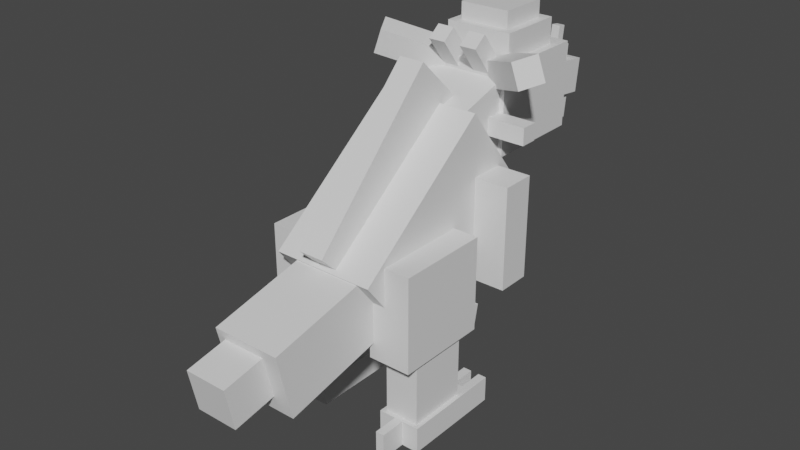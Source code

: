 # Source: rampardos.blend  (saved by Blender 2.81.16; exported with 4.5.12 LTS)
import bpy
from mathutils import Matrix  # noqa: F401  (used for matrix-valued properties, if any)

bpy.ops.wm.read_factory_settings(use_empty=True)
scene = bpy.context.scene
scene.name = 'Scene'

# ---- collections
col_collection = bpy.data.collections.new('Collection'); scene.collection.children.link(col_collection)

# ---- materials (node trees are filled in below, after node groups)
mat_default_obj = bpy.data.materials.new('Default OBJ')
mat_default_obj.use_transparent_shadow = False

# ---- material node trees
mat_default_obj.use_nodes = True; mat_default_obj.node_tree.nodes.clear()
_N = mat_default_obj.node_tree.nodes; _L = mat_default_obj.node_tree.links
n0 = _N.new('ShaderNodeOutputMaterial'); n0.name = 'Material Output'; n0.location = (300, 300)
n1 = _N.new('ShaderNodeBsdfPrincipled'); n1.name = 'Principled BSDF'; n1.location = (10, 300)
n1.distribution = 'GGX'
n1.subsurface_method = 'BURLEY'
n1.inputs[3].default_value = 1.45
n1.inputs[27].default_value = (0.0, 0.0, 0.0, 1.0)
n1.inputs[28].default_value = 1.0
_L.new(n1.outputs[0], n0.inputs[0])
n0.is_active_output = True

# ---- world
world_world = bpy.data.worlds.new('World'); scene.world = world_world
world_world.use_nodes = True; world_world.node_tree.nodes.clear()
_N = world_world.node_tree.nodes; _L = world_world.node_tree.links
n0 = _N.new('ShaderNodeOutputWorld'); n0.name = 'World Output'; n0.location = (300, 300)
n1 = _N.new('ShaderNodeBackground'); n1.name = 'Background'; n1.location = (10, 300)
n1.inputs[0].default_value = (0.05088, 0.05088, 0.05088, 1.0)
_L.new(n1.outputs[0], n0.inputs[0])
n0.is_active_output = True
world_world.color = (0.05088, 0.05088, 0.05088)
world_world.use_sun_shadow = False
world_world.sun_shadow_jitter_overblur = 0.0

# ---- meshes
me_left_arm = bpy.data.meshes.new('Left_arm')
me_left_arm.from_pydata([(0.125, -0.375, -0.125), (-0.125, -0.375, -0.125), (-0.125, 0.375, -0.125), (0.125, 0.375, -0.125), (-0.125, -0.375, 0.125), (0.125, -0.375, 0.125), (0.125, 0.375, 0.125), (-0.125, 0.375, 0.125)], [], [(0, 1, 2, 3), (4, 5, 6, 7), (3, 2, 7, 6), (5, 4, 1, 0), (5, 0, 3, 6), (1, 4, 7, 2)])
_uv = me_left_arm.uv_layers.new(name='UVMap')
_uv.uv.foreach_set('vector', [0.5938, 0.875, 0.625, 0.875, 0.625, 0.9688, 0.5938, 0.9688, 0.6562, 0.875, 0.6875, 0.875, 0.6875, 0.9688, 0.6562, 0.9688, 0.5938, 0.9688, 0.625, 0.9688, 0.625, 1.0, 0.5938, 1.0, 0.625, 0.9688, 0.6562, 0.9688, 0.6562, 1.0, 0.625, 1.0, 0.5625, 0.875, 0.5938, 0.875, 0.5938, 0.9688, 0.5625, 0.9688, 0.625, 0.875, 0.6562, 0.875, 0.6562, 0.9688, 0.625, 0.9688])
me_left_arm.materials.append(mat_default_obj)
me_left_arm.use_remesh_fix_poles = True
me_left_arm.use_remesh_preserve_attributes = False
me_left_arm.use_mirror_vertex_groups = False
me_left_arm.update()
me_body = bpy.data.meshes.new('Body')
me_body.from_pydata([(0.375, -0.6995, 0.2863), (-0.375, -0.6995, 0.2863), (-0.375, 0.1085, -0.748), (0.375, 0.1085, -0.748), (-0.375, -0.1085, 0.748), (0.375, -0.1085, 0.748), (0.375, 0.6995, -0.2863), (-0.375, 0.6995, -0.2863)], [], [(0, 1, 2, 3), (4, 5, 6, 7), (3, 2, 7, 6), (5, 4, 1, 0), (5, 0, 3, 6), (1, 4, 7, 2)])
_uv = me_body.uv_layers.new(name='UVMap')
_uv.uv.foreach_set('vector', [0.09375, 0.7422, 0.1875, 0.7422, 0.1875, 0.9062, 0.09375, 0.9062, 0.2812, 0.7422, 0.375, 0.7422, 0.375, 0.9062, 0.2812, 0.9062, 0.09375, 0.9062, 0.1875, 0.9062, 0.1875, 1.0, 0.09375, 1.0, 0.1875, 0.9062, 0.2812, 0.9062, 0.2812, 1.0, 0.1875, 1.0, 0.0, 0.7422, 0.09375, 0.7422, 0.09375, 0.9062, 0.0, 0.9062, 0.1875, 0.7422, 0.2812, 0.7422, 0.2812, 0.9062, 0.1875, 0.9062])
me_body.materials.append(mat_default_obj)
me_body.use_remesh_fix_poles = True
me_body.use_remesh_preserve_attributes = False
me_body.use_mirror_vertex_groups = False
me_body.update()
me_bodychild = bpy.data.meshes.new('BodyChild')
me_bodychild.from_pydata([(0.09375, -0.6682, 0.2977), (-0.09375, -0.6682, 0.2977), (-0.09375, 0.3209, -0.6574), (0.09375, 0.3209, -0.6574), (-0.09375, -0.3209, 0.6574), (0.09375, -0.3209, 0.6574), (0.09375, 0.6682, -0.2977), (-0.09375, 0.6682, -0.2977)], [], [(0, 1, 2, 3), (4, 5, 6, 7), (3, 2, 7, 6), (5, 4, 1, 0), (5, 0, 3, 6), (1, 4, 7, 2)])
_uv = me_bodychild.uv_layers.new(name='UVMap')
_uv.uv.foreach_set('vector', [0.4375, 0.7656, 0.4609, 0.7656, 0.4609, 0.9375, 0.4375, 0.9375, 0.5234, 0.7656, 0.5469, 0.7656, 0.5469, 0.9375, 0.5234, 0.9375, 0.4375, 0.9375, 0.4609, 0.9375, 0.4609, 1.0, 0.4375, 1.0, 0.4609, 0.9375, 0.4844, 0.9375, 0.4844, 1.0, 0.4609, 1.0, 0.375, 0.7656, 0.4375, 0.7656, 0.4375, 0.9375, 0.375, 0.9375, 0.4609, 0.7656, 0.5234, 0.7656, 0.5234, 0.9375, 0.4609, 0.9375])
me_bodychild.materials.append(mat_default_obj)
me_bodychild.use_remesh_fix_poles = True
me_bodychild.use_remesh_preserve_attributes = False
me_bodychild.use_mirror_vertex_groups = False
me_bodychild.update()
me_head = bpy.data.meshes.new('Head')
me_head.from_pydata([(0.3125, -0.2789, -0.6387), (-0.3125, -0.2789, -0.6387), (-0.3125, 0.3461, -0.6387), (0.3125, 0.3461, -0.6387), (-0.3125, -0.2789, 0.1113), (0.3125, -0.2789, 0.1113), (0.3125, 0.3461, 0.1113), (-0.3125, 0.3461, 0.1113)], [], [(0, 1, 2, 3), (4, 5, 6, 7), (3, 2, 7, 6), (5, 4, 1, 0), (5, 0, 3, 6), (1, 4, 7, 2)])
_uv = me_head.uv_layers.new(name='UVMap')
_uv.uv.foreach_set('vector', [0.09375, 0.2656, 0.1719, 0.2656, 0.1719, 0.3438, 0.09375, 0.3438, 0.2656, 0.2656, 0.3438, 0.2656, 0.3438, 0.3438, 0.2656, 0.3438, 0.09375, 0.3438, 0.1719, 0.3438, 0.1719, 0.4375, 0.09375, 0.4375, 0.1719, 0.3438, 0.25, 0.3438, 0.25, 0.4375, 0.1719, 0.4375, 0.0, 0.2656, 0.09375, 0.2656, 0.09375, 0.3438, 0.0, 0.3438, 0.1719, 0.2656, 0.2656, 0.2656, 0.2656, 0.3438, 0.1719, 0.3438])
me_head.materials.append(mat_default_obj)
me_head.use_remesh_fix_poles = True
me_head.use_remesh_preserve_attributes = False
me_head.use_mirror_vertex_groups = False
me_head.update()
me_headchild = bpy.data.meshes.new('HeadChild')
me_headchild.from_pydata([(0.25, -0.1469, -0.1709), (-0.25, -0.1469, -0.1709), (-0.25, 0.1012, -0.2013), (0.25, 0.1012, -0.2013), (-0.25, -0.1012, 0.2013), (0.25, -0.1012, 0.2013), (0.25, 0.1469, 0.1709), (-0.25, 0.1469, 0.1709)], [], [(0, 1, 2, 3), (4, 5, 6, 7), (3, 2, 7, 6), (5, 4, 1, 0), (5, 0, 3, 6), (1, 4, 7, 2)])
_uv = me_headchild.uv_layers.new(name='UVMap')
_uv.uv.foreach_set('vector', [0.04688, 0.1875, 0.1094, 0.1875, 0.1094, 0.2188, 0.04688, 0.2188, 0.1562, 0.1875, 0.2188, 0.1875, 0.2188, 0.2188, 0.1562, 0.2188, 0.04688, 0.2188, 0.1094, 0.2188, 0.1094, 0.2656, 0.04688, 0.2656, 0.1094, 0.2188, 0.1719, 0.2188, 0.1719, 0.2656, 0.1094, 0.2656, 0.0, 0.1875, 0.04688, 0.1875, 0.04688, 0.2188, 0.0, 0.2188, 0.1094, 0.1875, 0.1562, 0.1875, 0.1562, 0.2188, 0.1094, 0.2188])
me_headchild.materials.append(mat_default_obj)
me_headchild.use_remesh_fix_poles = True
me_headchild.use_remesh_preserve_attributes = False
me_headchild.use_mirror_vertex_groups = False
me_headchild.update()
me_headchild_000 = bpy.data.meshes.new('HeadChild.000')
me_headchild_000.from_pydata([(0.09375, -0.09686, -0.01959), (-0.09375, -0.09686, -0.01959), (-0.09375, 0.08924, -0.04244), (0.09375, 0.08924, -0.04244), (-0.09375, -0.08924, 0.04244), (0.09375, -0.08924, 0.04244), (0.09375, 0.09686, 0.01959), (-0.09375, 0.09686, 0.01959)], [], [(0, 1, 2, 3), (4, 5, 6, 7), (3, 2, 7, 6), (5, 4, 1, 0), (5, 0, 3, 6), (1, 4, 7, 2)])
_uv = me_headchild_000.uv_layers.new(name='UVMap')
_uv.uv.foreach_set('vector', [0.007813, 0.0, 0.03125, 0.0, 0.03125, 0.02344, 0.007813, 0.02344, 0.03906, 0.0, 0.0625, 0.0, 0.0625, 0.02344, 0.03906, 0.02344, 0.007813, 0.02344, 0.03125, 0.02344, 0.03125, 0.03125, 0.007813, 0.03125, 0.03125, 0.02344, 0.05469, 0.02344, 0.05469, 0.03125, 0.03125, 0.03125, 0.0, 0.0, 0.007813, 0.0, 0.007813, 0.02344, 0.0, 0.02344, 0.03125, 0.0, 0.03906, 0.0, 0.03906, 0.02344, 0.03125, 0.02344])
me_headchild_000.materials.append(mat_default_obj)
me_headchild_000.use_remesh_fix_poles = True
me_headchild_000.use_remesh_preserve_attributes = False
me_headchild_000.use_mirror_vertex_groups = False
me_headchild_000.update()
me_headchild_001 = bpy.data.meshes.new('HeadChild.001')
me_headchild_001.from_pydata([(0.25, -0.1562, -0.25), (-0.25, -0.1562, -0.25), (-0.25, 0.1562, -0.25), (0.25, 0.1562, -0.25), (-0.25, -0.1562, 0.25), (0.25, -0.1562, 0.25), (0.25, 0.1562, 0.25), (-0.25, 0.1562, 0.25)], [], [(0, 1, 2, 3), (4, 5, 6, 7), (3, 2, 7, 6), (5, 4, 1, 0), (5, 0, 3, 6), (1, 4, 7, 2)])
_uv = me_headchild_001.uv_layers.new(name='UVMap')
_uv.uv.foreach_set('vector', [0.4062, 0.3359, 0.4688, 0.3359, 0.4688, 0.375, 0.4062, 0.375, 0.5312, 0.3359, 0.5938, 0.3359, 0.5938, 0.375, 0.5312, 0.375, 0.4062, 0.375, 0.4688, 0.375, 0.4688, 0.4375, 0.4062, 0.4375, 0.4688, 0.375, 0.5312, 0.375, 0.5312, 0.4375, 0.4688, 0.4375, 0.3438, 0.3359, 0.4062, 0.3359, 0.4062, 0.375, 0.3438, 0.375, 0.4688, 0.3359, 0.5312, 0.3359, 0.5312, 0.375, 0.4688, 0.375])
me_headchild_001.materials.append(mat_default_obj)
me_headchild_001.use_remesh_fix_poles = True
me_headchild_001.use_remesh_preserve_attributes = False
me_headchild_001.use_mirror_vertex_groups = False
me_headchild_001.update()
me_headchild_002 = bpy.data.meshes.new('HeadChild.002')
me_headchild_002.from_pydata([(0.1875, -0.1562, -0.1875), (-0.1875, -0.1562, -0.1875), (-0.1875, 0.1562, -0.1875), (0.1875, 0.1562, -0.1875), (-0.1875, -0.1562, 0.1875), (0.1875, -0.1562, 0.1875), (0.1875, 0.1562, 0.1875), (-0.1875, 0.1562, 0.1875)], [], [(0, 1, 2, 3), (4, 5, 6, 7), (3, 2, 7, 6), (5, 4, 1, 0), (5, 0, 3, 6), (1, 4, 7, 2)])
_uv = me_headchild_002.uv_layers.new(name='UVMap')
_uv.uv.foreach_set('vector', [0.3906, 0.2422, 0.4375, 0.2422, 0.4375, 0.2812, 0.3906, 0.2812, 0.4844, 0.2422, 0.5312, 0.2422, 0.5312, 0.2812, 0.4844, 0.2812, 0.3906, 0.2812, 0.4375, 0.2812, 0.4375, 0.3281, 0.3906, 0.3281, 0.4375, 0.2812, 0.4844, 0.2812, 0.4844, 0.3281, 0.4375, 0.3281, 0.3438, 0.2422, 0.3906, 0.2422, 0.3906, 0.2812, 0.3438, 0.2812, 0.4375, 0.2422, 0.4844, 0.2422, 0.4844, 0.2812, 0.4375, 0.2812])
me_headchild_002.materials.append(mat_default_obj)
me_headchild_002.use_remesh_fix_poles = True
me_headchild_002.use_remesh_preserve_attributes = False
me_headchild_002.use_mirror_vertex_groups = False
me_headchild_002.update()
me_headchild_003 = bpy.data.meshes.new('HeadChild.003')
me_headchild_003.from_pydata([(0.1205, -0.1436, -0.212), (-0.278, 0.001408, 0.05298), (-0.2138, 0.1776, 0.05298), (0.1846, 0.03258, -0.212), (-0.1846, -0.03258, 0.212), (0.2138, -0.1776, -0.05298), (0.278, -0.001408, -0.05298), (-0.1205, 0.1436, 0.212)], [], [(0, 1, 2, 3), (4, 5, 6, 7), (3, 2, 7, 6), (5, 4, 1, 0), (5, 0, 3, 6), (1, 4, 7, 2)])
_uv = me_headchild_003.uv_layers.new(name='UVMap')
_uv.uv.foreach_set('vector', [0.3672, 0.1797, 0.4297, 0.1797, 0.4297, 0.2031, 0.3672, 0.2031, 0.4531, 0.1797, 0.5156, 0.1797, 0.5156, 0.2031, 0.4531, 0.2031, 0.3672, 0.2031, 0.4297, 0.2031, 0.4297, 0.2266, 0.3672, 0.2266, 0.4297, 0.2031, 0.4922, 0.2031, 0.4922, 0.2266, 0.4297, 0.2266, 0.3438, 0.1797, 0.3672, 0.1797, 0.3672, 0.2031, 0.3438, 0.2031, 0.4297, 0.1797, 0.4531, 0.1797, 0.4531, 0.2031, 0.4297, 0.2031])
me_headchild_003.materials.append(mat_default_obj)
me_headchild_003.use_remesh_fix_poles = True
me_headchild_003.use_remesh_preserve_attributes = False
me_headchild_003.use_mirror_vertex_groups = False
me_headchild_003.update()
me_headchild_004 = bpy.data.meshes.new('HeadChild.004')
me_headchild_004.from_pydata([(0.1562, -0.0625, -0.0625), (-0.1562, -0.0625, -0.0625), (-0.1562, 0.0625, -0.0625), (0.1562, 0.0625, -0.0625), (-0.1562, -0.0625, 0.0625), (0.1562, -0.0625, 0.0625), (0.1562, 0.0625, 0.0625), (-0.1562, 0.0625, 0.0625)], [], [(0, 1, 2, 3), (4, 5, 6, 7), (3, 2, 7, 6), (5, 4, 1, 0), (5, 0, 3, 6), (1, 4, 7, 2)])
_uv = me_headchild_004.uv_layers.new(name='UVMap')
_uv.uv.foreach_set('vector', [0.2734, 0.7109, 0.3125, 0.7109, 0.3125, 0.7266, 0.2734, 0.7266, 0.3281, 0.7109, 0.3672, 0.7109, 0.3672, 0.7266, 0.3281, 0.7266, 0.2734, 0.7266, 0.3125, 0.7266, 0.3125, 0.7422, 0.2734, 0.7422, 0.3125, 0.7266, 0.3516, 0.7266, 0.3516, 0.7422, 0.3125, 0.7422, 0.2578, 0.7109, 0.2734, 0.7109, 0.2734, 0.7266, 0.2578, 0.7266, 0.3125, 0.7109, 0.3281, 0.7109, 0.3281, 0.7266, 0.3125, 0.7266])
me_headchild_004.materials.append(mat_default_obj)
me_headchild_004.use_remesh_fix_poles = True
me_headchild_004.use_remesh_preserve_attributes = False
me_headchild_004.use_mirror_vertex_groups = False
me_headchild_004.update()
me_headchild_005 = bpy.data.meshes.new('HeadChild.005')
me_headchild_005.from_pydata([(0.0625, -0.06771, -0.05681), (-0.0625, -0.06771, -0.05681), (-0.0625, 0.05682, -0.06771), (0.0625, 0.05682, -0.06771), (-0.0625, -0.05681, 0.06771), (0.0625, -0.05681, 0.06771), (0.0625, 0.06771, 0.05682), (-0.0625, 0.06771, 0.05682)], [], [(0, 1, 2, 3), (4, 5, 6, 7), (3, 2, 7, 6), (5, 4, 1, 0), (5, 0, 3, 6), (1, 4, 7, 2)])
_uv = me_headchild_005.uv_layers.new(name='UVMap')
_uv.uv.foreach_set('vector', [0.01562, 0.1562, 0.03125, 0.1562, 0.03125, 0.1719, 0.01562, 0.1719, 0.04688, 0.1562, 0.0625, 0.1562, 0.0625, 0.1719, 0.04688, 0.1719, 0.01562, 0.1719, 0.03125, 0.1719, 0.03125, 0.1875, 0.01562, 0.1875, 0.03125, 0.1719, 0.04688, 0.1719, 0.04688, 0.1875, 0.03125, 0.1875, 0.0, 0.1562, 0.01562, 0.1562, 0.01562, 0.1719, 0.0, 0.1719, 0.03125, 0.1562, 0.04688, 0.1562, 0.04688, 0.1719, 0.03125, 0.1719])
me_headchild_005.materials.append(mat_default_obj)
me_headchild_005.use_remesh_fix_poles = True
me_headchild_005.use_remesh_preserve_attributes = False
me_headchild_005.use_mirror_vertex_groups = False
me_headchild_005.update()
me_headchild_006 = bpy.data.meshes.new('HeadChild.006')
me_headchild_006.from_pydata([(0.03125, -0.09719, -0.0179), (-0.03125, -0.09719, -0.0179), (-0.03125, 0.08849, -0.04399), (0.03125, 0.08849, -0.04399), (-0.03125, -0.08849, 0.04399), (0.03125, -0.08849, 0.04399), (0.03125, 0.09719, 0.0179), (-0.03125, 0.09719, 0.0179)], [], [(0, 1, 2, 3), (4, 5, 6, 7), (3, 2, 7, 6), (5, 4, 1, 0), (5, 0, 3, 6), (1, 4, 7, 2)])
_uv = me_headchild_006.uv_layers.new(name='UVMap')
_uv.uv.foreach_set('vector', [0.007813, 0.9688, 0.01562, 0.9688, 0.01562, 0.9922, 0.007813, 0.9922, 0.02344, 0.9688, 0.03125, 0.9688, 0.03125, 0.9922, 0.02344, 0.9922, 0.007813, 0.9922, 0.01562, 0.9922, 0.01562, 1.0, 0.007813, 1.0, 0.01562, 0.9922, 0.02344, 0.9922, 0.02344, 1.0, 0.01562, 1.0, 0.0, 0.9688, 0.007813, 0.9688, 0.007813, 0.9922, 0.0, 0.9922, 0.01562, 0.9688, 0.02344, 0.9688, 0.02344, 0.9922, 0.01562, 0.9922])
me_headchild_006.materials.append(mat_default_obj)
me_headchild_006.use_remesh_fix_poles = True
me_headchild_006.use_remesh_preserve_attributes = False
me_headchild_006.use_mirror_vertex_groups = False
me_headchild_006.update()
me_headchild_007 = bpy.data.meshes.new('HeadChild.007')
me_headchild_007.from_pydata([(0.2188, -0.1159, -0.1747), (-0.2188, -0.1159, -0.1747), (-0.2188, 0.0702, -0.1975), (0.2188, 0.0702, -0.1975), (-0.2188, -0.0702, 0.1975), (0.2188, -0.0702, 0.1975), (0.2188, 0.1159, 0.1747), (-0.2188, 0.1159, 0.1747)], [], [(0, 1, 2, 3), (4, 5, 6, 7), (3, 2, 7, 6), (5, 4, 1, 0), (5, 0, 3, 6), (1, 4, 7, 2)])
_uv = me_headchild_007.uv_layers.new(name='UVMap')
_uv.uv.foreach_set('vector', [0.04688, 0.08594, 0.1016, 0.08594, 0.1016, 0.1094, 0.04688, 0.1094, 0.1484, 0.08594, 0.2031, 0.08594, 0.2031, 0.1094, 0.1484, 0.1094, 0.04688, 0.1094, 0.1016, 0.1094, 0.1016, 0.1562, 0.04688, 0.1562, 0.1016, 0.1094, 0.1562, 0.1094, 0.1562, 0.1562, 0.1016, 0.1562, 0.0, 0.08594, 0.04688, 0.08594, 0.04688, 0.1094, 0.0, 0.1094, 0.1016, 0.08594, 0.1484, 0.08594, 0.1484, 0.1094, 0.1016, 0.1094])
me_headchild_007.materials.append(mat_default_obj)
me_headchild_007.use_remesh_fix_poles = True
me_headchild_007.use_remesh_preserve_attributes = False
me_headchild_007.use_mirror_vertex_groups = False
me_headchild_007.update()
me_headchild_008 = bpy.data.meshes.new('HeadChild.008')
me_headchild_008.from_pydata([(0.278, 0.001408, 0.05298), (-0.1205, -0.1436, -0.212), (-0.1846, 0.03258, -0.212), (0.2138, 0.1776, 0.05298), (-0.2138, -0.1776, -0.05298), (0.1846, -0.03258, 0.212), (0.1205, 0.1436, 0.212), (-0.278, -0.001408, -0.05298)], [], [(0, 1, 2, 3), (4, 5, 6, 7), (3, 2, 7, 6), (5, 4, 1, 0), (5, 0, 3, 6), (1, 4, 7, 2)])
_uv = me_headchild_008.uv_layers.new(name='UVMap')
_uv.uv.foreach_set('vector', [0.3672, 0.1797, 0.4297, 0.1797, 0.4297, 0.2031, 0.3672, 0.2031, 0.4531, 0.1797, 0.5156, 0.1797, 0.5156, 0.2031, 0.4531, 0.2031, 0.3672, 0.2031, 0.4297, 0.2031, 0.4297, 0.2266, 0.3672, 0.2266, 0.4297, 0.2031, 0.4922, 0.2031, 0.4922, 0.2266, 0.4297, 0.2266, 0.3438, 0.1797, 0.3672, 0.1797, 0.3672, 0.2031, 0.3438, 0.2031, 0.4297, 0.1797, 0.4531, 0.1797, 0.4531, 0.2031, 0.4297, 0.2031])
me_headchild_008.materials.append(mat_default_obj)
me_headchild_008.use_remesh_fix_poles = True
me_headchild_008.use_remesh_preserve_attributes = False
me_headchild_008.use_mirror_vertex_groups = False
me_headchild_008.update()
me_headchild_009 = bpy.data.meshes.new('HeadChild.009')
me_headchild_009.from_pydata([(0.1562, -0.0625, -0.0625), (-0.1562, -0.0625, -0.0625), (-0.1562, 0.0625, -0.0625), (0.1562, 0.0625, -0.0625), (-0.1562, -0.0625, 0.0625), (0.1562, -0.0625, 0.0625), (0.1562, 0.0625, 0.0625), (-0.1562, 0.0625, 0.0625)], [], [(0, 1, 2, 3), (4, 5, 6, 7), (3, 2, 7, 6), (5, 4, 1, 0), (5, 0, 3, 6), (1, 4, 7, 2)])
_uv = me_headchild_009.uv_layers.new(name='UVMap')
_uv.uv.foreach_set('vector', [0.2734, 0.7109, 0.3125, 0.7109, 0.3125, 0.7266, 0.2734, 0.7266, 0.3281, 0.7109, 0.3672, 0.7109, 0.3672, 0.7266, 0.3281, 0.7266, 0.2734, 0.7266, 0.3125, 0.7266, 0.3125, 0.7422, 0.2734, 0.7422, 0.3125, 0.7266, 0.3516, 0.7266, 0.3516, 0.7422, 0.3125, 0.7422, 0.2578, 0.7109, 0.2734, 0.7109, 0.2734, 0.7266, 0.2578, 0.7266, 0.3125, 0.7109, 0.3281, 0.7109, 0.3281, 0.7266, 0.3125, 0.7266])
me_headchild_009.materials.append(mat_default_obj)
me_headchild_009.use_remesh_fix_poles = True
me_headchild_009.use_remesh_preserve_attributes = False
me_headchild_009.use_mirror_vertex_groups = False
me_headchild_009.update()
me_headchild_010 = bpy.data.meshes.new('HeadChild.010')
me_headchild_010.from_pydata([(0.0625, -0.06771, -0.05681), (-0.0625, -0.06771, -0.05681), (-0.0625, 0.05682, -0.06771), (0.0625, 0.05682, -0.06771), (-0.0625, -0.05681, 0.06771), (0.0625, -0.05681, 0.06771), (0.0625, 0.06771, 0.05682), (-0.0625, 0.06771, 0.05682)], [], [(0, 1, 2, 3), (4, 5, 6, 7), (3, 2, 7, 6), (5, 4, 1, 0), (5, 0, 3, 6), (1, 4, 7, 2)])
_uv = me_headchild_010.uv_layers.new(name='UVMap')
_uv.uv.foreach_set('vector', [0.01562, 0.1562, 0.03125, 0.1562, 0.03125, 0.1719, 0.01562, 0.1719, 0.04688, 0.1562, 0.0625, 0.1562, 0.0625, 0.1719, 0.04688, 0.1719, 0.01562, 0.1719, 0.03125, 0.1719, 0.03125, 0.1875, 0.01562, 0.1875, 0.03125, 0.1719, 0.04688, 0.1719, 0.04688, 0.1875, 0.03125, 0.1875, 0.0, 0.1562, 0.01562, 0.1562, 0.01562, 0.1719, 0.0, 0.1719, 0.03125, 0.1562, 0.04688, 0.1562, 0.04688, 0.1719, 0.03125, 0.1719])
me_headchild_010.materials.append(mat_default_obj)
me_headchild_010.use_remesh_fix_poles = True
me_headchild_010.use_remesh_preserve_attributes = False
me_headchild_010.use_mirror_vertex_groups = False
me_headchild_010.update()
me_headchild_011 = bpy.data.meshes.new('HeadChild.011')
me_headchild_011.from_pydata([(0.03125, -0.09719, -0.0179), (-0.03125, -0.09719, -0.0179), (-0.03125, 0.08849, -0.04399), (0.03125, 0.08849, -0.04399), (-0.03125, -0.08849, 0.04399), (0.03125, -0.08849, 0.04399), (0.03125, 0.09719, 0.0179), (-0.03125, 0.09719, 0.0179)], [], [(0, 1, 2, 3), (4, 5, 6, 7), (3, 2, 7, 6), (5, 4, 1, 0), (5, 0, 3, 6), (1, 4, 7, 2)])
_uv = me_headchild_011.uv_layers.new(name='UVMap')
_uv.uv.foreach_set('vector', [0.007813, 0.9688, 0.01562, 0.9688, 0.01562, 0.9922, 0.007813, 0.9922, 0.02344, 0.9688, 0.03125, 0.9688, 0.03125, 0.9922, 0.02344, 0.9922, 0.007813, 0.9922, 0.01562, 0.9922, 0.01562, 1.0, 0.007813, 1.0, 0.01562, 0.9922, 0.02344, 0.9922, 0.02344, 1.0, 0.01562, 1.0, 0.0, 0.9688, 0.007813, 0.9688, 0.007813, 0.9922, 0.0, 0.9922, 0.01562, 0.9688, 0.02344, 0.9688, 0.02344, 0.9922, 0.01562, 0.9922])
me_headchild_011.materials.append(mat_default_obj)
me_headchild_011.use_remesh_fix_poles = True
me_headchild_011.use_remesh_preserve_attributes = False
me_headchild_011.use_mirror_vertex_groups = False
me_headchild_011.update()
me_neck = bpy.data.meshes.new('Neck')
me_neck.from_pydata([(0.2812, -0.205, -0.2914), (-0.2812, -0.205, -0.2914), (-0.2812, 0.3329, -0.127), (0.2812, 0.3329, -0.127), (-0.2812, -0.3329, 0.127), (0.2812, -0.3329, 0.127), (0.2812, 0.205, 0.2914), (-0.2812, 0.205, 0.2914)], [], [(0, 1, 2, 3), (4, 5, 6, 7), (3, 2, 7, 6), (5, 4, 1, 0), (5, 0, 3, 6), (1, 4, 7, 2)])
_uv = me_neck.uv_layers.new(name='UVMap')
_uv.uv.foreach_set('vector', [0.05469, 0.6172, 0.125, 0.6172, 0.125, 0.6875, 0.05469, 0.6875, 0.1797, 0.6172, 0.25, 0.6172, 0.25, 0.6875, 0.1797, 0.6875, 0.05469, 0.6875, 0.125, 0.6875, 0.125, 0.7422, 0.05469, 0.7422, 0.125, 0.6875, 0.1953, 0.6875, 0.1953, 0.7422, 0.125, 0.7422, 0.0, 0.6172, 0.05469, 0.6172, 0.05469, 0.6875, 0.0, 0.6875, 0.125, 0.6172, 0.1797, 0.6172, 0.1797, 0.6875, 0.125, 0.6875])
me_neck.materials.append(mat_default_obj)
me_neck.use_remesh_fix_poles = True
me_neck.use_remesh_preserve_attributes = False
me_neck.use_mirror_vertex_groups = False
me_neck.update()
me_headchild_013 = bpy.data.meshes.new('HeadChild.013')
me_headchild_013.from_pydata([(0.0625, -0.08465, -0.1454), (-0.0625, -0.08465, -0.1454), (-0.0625, 0.1616, 0.04695), (0.0625, 0.1616, 0.04695), (-0.0625, -0.1616, -0.04695), (0.0625, -0.1616, -0.04695), (0.0625, 0.08465, 0.1454), (-0.0625, 0.08465, 0.1454)], [], [(0, 1, 2, 3), (4, 5, 6, 7), (3, 2, 7, 6), (5, 4, 1, 0), (5, 0, 3, 6), (1, 4, 7, 2)])
_uv = me_headchild_013.uv_layers.new(name='UVMap')
_uv.uv.foreach_set('vector', [0.01562, 0.3672, 0.03125, 0.3672, 0.03125, 0.4062, 0.01562, 0.4062, 0.04688, 0.3672, 0.0625, 0.3672, 0.0625, 0.4062, 0.04688, 0.4062, 0.01562, 0.4062, 0.03125, 0.4062, 0.03125, 0.4219, 0.01562, 0.4219, 0.03125, 0.4062, 0.04688, 0.4062, 0.04688, 0.4219, 0.03125, 0.4219, 0.0, 0.3672, 0.01562, 0.3672, 0.01562, 0.4062, 0.0, 0.4062, 0.03125, 0.3672, 0.04688, 0.3672, 0.04688, 0.4062, 0.03125, 0.4062])
me_headchild_013.materials.append(mat_default_obj)
me_headchild_013.use_remesh_fix_poles = True
me_headchild_013.use_remesh_preserve_attributes = False
me_headchild_013.use_mirror_vertex_groups = False
me_headchild_013.update()
me_headchild_014 = bpy.data.meshes.new('HeadChild.014')
me_headchild_014.from_pydata([(0.0625, -0.08465, -0.1454), (-0.0625, -0.08465, -0.1454), (-0.0625, 0.1616, 0.04695), (0.0625, 0.1616, 0.04695), (-0.0625, -0.1616, -0.04695), (0.0625, -0.1616, -0.04695), (0.0625, 0.08465, 0.1454), (-0.0625, 0.08465, 0.1454)], [], [(0, 1, 2, 3), (4, 5, 6, 7), (3, 2, 7, 6), (5, 4, 1, 0), (5, 0, 3, 6), (1, 4, 7, 2)])
_uv = me_headchild_014.uv_layers.new(name='UVMap')
_uv.uv.foreach_set('vector', [0.01562, 0.3672, 0.03125, 0.3672, 0.03125, 0.4062, 0.01562, 0.4062, 0.04688, 0.3672, 0.0625, 0.3672, 0.0625, 0.4062, 0.04688, 0.4062, 0.01562, 0.4062, 0.03125, 0.4062, 0.03125, 0.4219, 0.01562, 0.4219, 0.03125, 0.4062, 0.04688, 0.4062, 0.04688, 0.4219, 0.03125, 0.4219, 0.0, 0.3672, 0.01562, 0.3672, 0.01562, 0.4062, 0.0, 0.4062, 0.03125, 0.3672, 0.04688, 0.3672, 0.04688, 0.4062, 0.03125, 0.4062])
me_headchild_014.materials.append(mat_default_obj)
me_headchild_014.use_remesh_fix_poles = True
me_headchild_014.use_remesh_preserve_attributes = False
me_headchild_014.use_mirror_vertex_groups = False
me_headchild_014.update()
me_tail_base = bpy.data.meshes.new('Tail_base')
me_tail_base.from_pydata([(0.25, -0.349, 0.4005), (-0.25, -0.349, 0.4005), (-0.25, -0.1381, -0.513), (0.25, -0.1381, -0.513), (-0.25, 0.1381, 0.513), (0.25, 0.1381, 0.513), (0.25, 0.349, -0.4005), (-0.25, 0.349, -0.4005)], [], [(0, 1, 2, 3), (4, 5, 6, 7), (3, 2, 7, 6), (5, 4, 1, 0), (5, 0, 3, 6), (1, 4, 7, 2)])
_uv = me_tail_base.uv_layers.new(name='UVMap')
_uv.uv.foreach_set('vector', [0.0625, 0.4375, 0.125, 0.4375, 0.125, 0.5547, 0.0625, 0.5547, 0.1875, 0.4375, 0.25, 0.4375, 0.25, 0.5547, 0.1875, 0.5547, 0.0625, 0.5547, 0.125, 0.5547, 0.125, 0.6172, 0.0625, 0.6172, 0.125, 0.5547, 0.1875, 0.5547, 0.1875, 0.6172, 0.125, 0.6172, 0.0, 0.4375, 0.0625, 0.4375, 0.0625, 0.5547, 0.0, 0.5547, 0.125, 0.4375, 0.1875, 0.4375, 0.1875, 0.5547, 0.125, 0.5547])
me_tail_base.materials.append(mat_default_obj)
me_tail_base.use_remesh_fix_poles = True
me_tail_base.use_remesh_preserve_attributes = False
me_tail_base.use_mirror_vertex_groups = False
me_tail_base.update()
me_tail_basechild = bpy.data.meshes.new('Tail_baseChild')
me_tail_basechild.from_pydata([(0.1562, -0.196, 0.184), (-0.1562, -0.196, 0.184), (-0.1562, -0.1104, -0.2451), (0.1562, -0.1104, -0.2451), (-0.1562, 0.1104, 0.2451), (0.1562, 0.1104, 0.2451), (0.1562, 0.196, -0.184), (-0.1562, 0.196, -0.184)], [], [(0, 1, 2, 3), (4, 5, 6, 7), (3, 2, 7, 6), (5, 4, 1, 0), (5, 0, 3, 6), (1, 4, 7, 2)])
_uv = me_tail_basechild.uv_layers.new(name='UVMap')
_uv.uv.foreach_set('vector', [0.2891, 0.5234, 0.3281, 0.5234, 0.3281, 0.5781, 0.2891, 0.5781, 0.3672, 0.5234, 0.4062, 0.5234, 0.4062, 0.5781, 0.3672, 0.5781, 0.2891, 0.5781, 0.3281, 0.5781, 0.3281, 0.6172, 0.2891, 0.6172, 0.3281, 0.5781, 0.3672, 0.5781, 0.3672, 0.6172, 0.3281, 0.6172, 0.25, 0.5234, 0.2891, 0.5234, 0.2891, 0.5781, 0.25, 0.5781, 0.3281, 0.5234, 0.3672, 0.5234, 0.3672, 0.5781, 0.3281, 0.5781])
me_tail_basechild.materials.append(mat_default_obj)
me_tail_basechild.use_remesh_fix_poles = True
me_tail_basechild.use_remesh_preserve_attributes = False
me_tail_basechild.use_mirror_vertex_groups = False
me_tail_basechild.update()
me_right_arm = bpy.data.meshes.new('Right_arm')
me_right_arm.from_pydata([(0.125, -0.375, -0.125), (-0.125, -0.375, -0.125), (-0.125, 0.375, -0.125), (0.125, 0.375, -0.125), (-0.125, -0.375, 0.125), (0.125, -0.375, 0.125), (0.125, 0.375, 0.125), (-0.125, 0.375, 0.125)], [], [(0, 1, 2, 3), (4, 5, 6, 7), (3, 2, 7, 6), (5, 4, 1, 0), (5, 0, 3, 6), (1, 4, 7, 2)])
_uv = me_right_arm.uv_layers.new(name='UVMap')
_uv.uv.foreach_set('vector', [0.5938, 0.875, 0.625, 0.875, 0.625, 0.9688, 0.5938, 0.9688, 0.6562, 0.875, 0.6875, 0.875, 0.6875, 0.9688, 0.6562, 0.9688, 0.5938, 0.9688, 0.625, 0.9688, 0.625, 1.0, 0.5938, 1.0, 0.625, 0.9688, 0.6562, 0.9688, 0.6562, 1.0, 0.625, 1.0, 0.5625, 0.875, 0.5938, 0.875, 0.5938, 0.9688, 0.5625, 0.9688, 0.625, 0.875, 0.6562, 0.875, 0.6562, 0.9688, 0.625, 0.9688])
me_right_arm.materials.append(mat_default_obj)
me_right_arm.use_remesh_fix_poles = True
me_right_arm.use_remesh_preserve_attributes = False
me_right_arm.use_mirror_vertex_groups = False
me_right_arm.update()
me_left_hip = bpy.data.meshes.new('Left_hip')
me_left_hip.from_pydata([(0.1562, -0.3438, -0.3438), (-0.1562, -0.3438, -0.3438), (-0.1562, 0.3438, -0.3438), (0.1562, 0.3438, -0.3438), (-0.1562, -0.3438, 0.3438), (0.1562, -0.3438, 0.3438), (0.1562, 0.3438, 0.3438), (-0.1562, 0.3438, 0.3438)], [], [(0, 1, 2, 3), (4, 5, 6, 7), (3, 2, 7, 6), (5, 4, 1, 0), (5, 0, 3, 6), (1, 4, 7, 2)])
_uv = me_left_hip.uv_layers.new(name='UVMap')
_uv.uv.foreach_set('vector', [0.8359, 0.8281, 0.875, 0.8281, 0.875, 0.9141, 0.8359, 0.9141, 0.9609, 0.8281, 1.0, 0.8281, 1.0, 0.9141, 0.9609, 0.9141, 0.8359, 0.9141, 0.875, 0.9141, 0.875, 1.0, 0.8359, 1.0, 0.875, 0.9141, 0.9141, 0.9141, 0.9141, 1.0, 0.875, 1.0, 0.75, 0.8281, 0.8359, 0.8281, 0.8359, 0.9141, 0.75, 0.9141, 0.875, 0.8281, 0.9609, 0.8281, 0.9609, 0.9141, 0.875, 0.9141])
me_left_hip.materials.append(mat_default_obj)
me_left_hip.use_remesh_fix_poles = True
me_left_hip.use_remesh_preserve_attributes = False
me_left_hip.use_mirror_vertex_groups = False
me_left_hip.update()
me_left_hipchild = bpy.data.meshes.new('Left_hipChild')
me_left_hipchild.from_pydata([(0.125, -0.2812, -0.2188), (-0.125, -0.2812, -0.2188), (-0.125, 0.2812, -0.2188), (0.125, 0.2812, -0.2188), (-0.125, -0.2812, 0.2188), (0.125, -0.2812, 0.2188), (0.125, 0.2812, 0.2188), (-0.125, 0.2812, 0.2188)], [], [(0, 1, 2, 3), (4, 5, 6, 7), (3, 2, 7, 6), (5, 4, 1, 0), (5, 0, 3, 6), (1, 4, 7, 2)])
_uv = me_left_hipchild.uv_layers.new(name='UVMap')
_uv.uv.foreach_set('vector', [0.8047, 0.7031, 0.8359, 0.7031, 0.8359, 0.7734, 0.8047, 0.7734, 0.8906, 0.7031, 0.9219, 0.7031, 0.9219, 0.7734, 0.8906, 0.7734, 0.8047, 0.7734, 0.8359, 0.7734, 0.8359, 0.8281, 0.8047, 0.8281, 0.8359, 0.7734, 0.8672, 0.7734, 0.8672, 0.8281, 0.8359, 0.8281, 0.75, 0.7031, 0.8047, 0.7031, 0.8047, 0.7734, 0.75, 0.7734, 0.8359, 0.7031, 0.8906, 0.7031, 0.8906, 0.7734, 0.8359, 0.7734])
me_left_hipchild.materials.append(mat_default_obj)
me_left_hipchild.use_remesh_fix_poles = True
me_left_hipchild.use_remesh_preserve_attributes = False
me_left_hipchild.use_mirror_vertex_groups = False
me_left_hipchild.update()
me_left_hipchild_000 = bpy.data.meshes.new('Left_hipChild.000')
me_left_hipchild_000.from_pydata([(0.1562, -0.09375, -0.2812), (-0.1562, -0.09375, -0.2812), (-0.1562, 0.09375, -0.2812), (0.1562, 0.09375, -0.2812), (-0.1562, -0.09375, 0.2812), (0.1562, -0.09375, 0.2812), (0.1562, 0.09375, 0.2812), (-0.1562, 0.09375, 0.2812)], [], [(0, 1, 2, 3), (4, 5, 6, 7), (3, 2, 7, 6), (5, 4, 1, 0), (5, 0, 3, 6), (1, 4, 7, 2)])
_uv = me_left_hipchild_000.uv_layers.new(name='UVMap')
_uv.uv.foreach_set('vector', [0.8203, 0.6094, 0.8594, 0.6094, 0.8594, 0.6328, 0.8203, 0.6328, 0.9297, 0.6094, 0.9688, 0.6094, 0.9688, 0.6328, 0.9297, 0.6328, 0.8203, 0.6328, 0.8594, 0.6328, 0.8594, 0.7031, 0.8203, 0.7031, 0.8594, 0.6328, 0.8984, 0.6328, 0.8984, 0.7031, 0.8594, 0.7031, 0.75, 0.6094, 0.8203, 0.6094, 0.8203, 0.6328, 0.75, 0.6328, 0.8594, 0.6094, 0.9297, 0.6094, 0.9297, 0.6328, 0.8594, 0.6328])
me_left_hipchild_000.materials.append(mat_default_obj)
me_left_hipchild_000.use_remesh_fix_poles = True
me_left_hipchild_000.use_remesh_preserve_attributes = False
me_left_hipchild_000.use_mirror_vertex_groups = False
me_left_hipchild_000.update()
me_left_hipchild_001 = bpy.data.meshes.new('Left_hipChild.001')
me_left_hipchild_001.from_pydata([(0.09375, -0.1177, -0.1028), (-0.09375, -0.1177, -0.1028), (-0.09375, 0.06571, -0.1418), (0.09375, 0.06571, -0.1418), (-0.09375, -0.06571, 0.1418), (0.09375, -0.06571, 0.1418), (0.09375, 0.1177, 0.1028), (-0.09375, 0.1177, 0.1028)], [], [(0, 1, 2, 3), (4, 5, 6, 7), (3, 2, 7, 6), (5, 4, 1, 0), (5, 0, 3, 6), (1, 4, 7, 2)])
_uv = me_left_hipchild_001.uv_layers.new(name='UVMap')
_uv.uv.foreach_set('vector', [0.3281, 0.9453, 0.3516, 0.9453, 0.3516, 0.9688, 0.3281, 0.9688, 0.3828, 0.9453, 0.4062, 0.9453, 0.4062, 0.9688, 0.3828, 0.9688, 0.3281, 0.9688, 0.3516, 0.9688, 0.3516, 1.0, 0.3281, 1.0, 0.3516, 0.9688, 0.375, 0.9688, 0.375, 1.0, 0.3516, 1.0, 0.2969, 0.9453, 0.3281, 0.9453, 0.3281, 0.9688, 0.2969, 0.9688, 0.3516, 0.9453, 0.3828, 0.9453, 0.3828, 0.9688, 0.3516, 0.9688])
me_left_hipchild_001.materials.append(mat_default_obj)
me_left_hipchild_001.use_remesh_fix_poles = True
me_left_hipchild_001.use_remesh_preserve_attributes = False
me_left_hipchild_001.use_mirror_vertex_groups = False
me_left_hipchild_001.update()
me_left_hipchild_002 = bpy.data.meshes.new('Left_hipChild.002')
me_left_hipchild_002.from_pydata([(0.03125, -0.09375, -0.09375), (-0.03125, -0.09375, -0.09375), (-0.03125, 0.09375, -0.09375), (0.03125, 0.09375, -0.09375), (-0.03125, -0.09375, 0.09375), (0.03125, -0.09375, 0.09375), (0.03125, 0.09375, 0.09375), (-0.03125, 0.09375, 0.09375)], [], [(0, 1, 2, 3), (4, 5, 6, 7), (3, 2, 7, 6), (5, 4, 1, 0), (5, 0, 3, 6), (1, 4, 7, 2)])
_uv = me_left_hipchild_002.uv_layers.new(name='UVMap')
_uv.uv.foreach_set('vector', [0.7031, 0.6562, 0.7109, 0.6562, 0.7109, 0.6797, 0.7031, 0.6797, 0.7344, 0.6562, 0.7422, 0.6562, 0.7422, 0.6797, 0.7344, 0.6797, 0.7031, 0.6797, 0.7109, 0.6797, 0.7109, 0.7031, 0.7031, 0.7031, 0.7109, 0.6797, 0.7188, 0.6797, 0.7188, 0.7031, 0.7109, 0.7031, 0.6797, 0.6562, 0.7031, 0.6562, 0.7031, 0.6797, 0.6797, 0.6797, 0.7109, 0.6562, 0.7344, 0.6562, 0.7344, 0.6797, 0.7109, 0.6797])
me_left_hipchild_002.materials.append(mat_default_obj)
me_left_hipchild_002.use_remesh_fix_poles = True
me_left_hipchild_002.use_remesh_preserve_attributes = False
me_left_hipchild_002.use_mirror_vertex_groups = False
me_left_hipchild_002.update()
me_left_hipchild_003 = bpy.data.meshes.new('Left_hipChild.003')
me_left_hipchild_003.from_pydata([(0.03125, -0.09375, -0.09375), (-0.03125, -0.09375, -0.09375), (-0.03125, 0.09375, -0.09375), (0.03125, 0.09375, -0.09375), (-0.03125, -0.09375, 0.09375), (0.03125, -0.09375, 0.09375), (0.03125, 0.09375, 0.09375), (-0.03125, 0.09375, 0.09375)], [], [(0, 1, 2, 3), (4, 5, 6, 7), (3, 2, 7, 6), (5, 4, 1, 0), (5, 0, 3, 6), (1, 4, 7, 2)])
_uv = me_left_hipchild_003.uv_layers.new(name='UVMap')
_uv.uv.foreach_set('vector', [0.7031, 0.6562, 0.7109, 0.6562, 0.7109, 0.6797, 0.7031, 0.6797, 0.7344, 0.6562, 0.7422, 0.6562, 0.7422, 0.6797, 0.7344, 0.6797, 0.7031, 0.6797, 0.7109, 0.6797, 0.7109, 0.7031, 0.7031, 0.7031, 0.7109, 0.6797, 0.7188, 0.6797, 0.7188, 0.7031, 0.7109, 0.7031, 0.6797, 0.6562, 0.7031, 0.6562, 0.7031, 0.6797, 0.6797, 0.6797, 0.7109, 0.6562, 0.7344, 0.6562, 0.7344, 0.6797, 0.7109, 0.6797])
me_left_hipchild_003.materials.append(mat_default_obj)
me_left_hipchild_003.use_remesh_fix_poles = True
me_left_hipchild_003.use_remesh_preserve_attributes = False
me_left_hipchild_003.use_mirror_vertex_groups = False
me_left_hipchild_003.update()
me_left_hipchild_004 = bpy.data.meshes.new('Left_hipChild.004')
me_left_hipchild_004.from_pydata([(0.03125, -0.09375, -0.09375), (-0.03125, -0.09375, -0.09375), (-0.03125, 0.09375, -0.09375), (0.03125, 0.09375, -0.09375), (-0.03125, -0.09375, 0.09375), (0.03125, -0.09375, 0.09375), (0.03125, 0.09375, 0.09375), (-0.03125, 0.09375, 0.09375)], [], [(0, 1, 2, 3), (4, 5, 6, 7), (3, 2, 7, 6), (5, 4, 1, 0), (5, 0, 3, 6), (1, 4, 7, 2)])
_uv = me_left_hipchild_004.uv_layers.new(name='UVMap')
_uv.uv.foreach_set('vector', [0.7031, 0.6562, 0.7109, 0.6562, 0.7109, 0.6797, 0.7031, 0.6797, 0.7344, 0.6562, 0.7422, 0.6562, 0.7422, 0.6797, 0.7344, 0.6797, 0.7031, 0.6797, 0.7109, 0.6797, 0.7109, 0.7031, 0.7031, 0.7031, 0.7109, 0.6797, 0.7188, 0.6797, 0.7188, 0.7031, 0.7109, 0.7031, 0.6797, 0.6562, 0.7031, 0.6562, 0.7031, 0.6797, 0.6797, 0.6797, 0.7109, 0.6562, 0.7344, 0.6562, 0.7344, 0.6797, 0.7109, 0.6797])
me_left_hipchild_004.materials.append(mat_default_obj)
me_left_hipchild_004.use_remesh_fix_poles = True
me_left_hipchild_004.use_remesh_preserve_attributes = False
me_left_hipchild_004.use_mirror_vertex_groups = False
me_left_hipchild_004.update()
me_left_hipchild_005 = bpy.data.meshes.new('Left_hipChild.005')
me_left_hipchild_005.from_pydata([(0.03125, -0.09375, -0.09375), (-0.03125, -0.09375, -0.09375), (-0.03125, 0.09375, -0.09375), (0.03125, 0.09375, -0.09375), (-0.03125, -0.09375, 0.09375), (0.03125, -0.09375, 0.09375), (0.03125, 0.09375, 0.09375), (-0.03125, 0.09375, 0.09375)], [], [(0, 1, 2, 3), (4, 5, 6, 7), (3, 2, 7, 6), (5, 4, 1, 0), (5, 0, 3, 6), (1, 4, 7, 2)])
_uv = me_left_hipchild_005.uv_layers.new(name='UVMap')
_uv.uv.foreach_set('vector', [0.7031, 0.6562, 0.7109, 0.6562, 0.7109, 0.6797, 0.7031, 0.6797, 0.7344, 0.6562, 0.7422, 0.6562, 0.7422, 0.6797, 0.7344, 0.6797, 0.7031, 0.6797, 0.7109, 0.6797, 0.7109, 0.7031, 0.7031, 0.7031, 0.7109, 0.6797, 0.7188, 0.6797, 0.7188, 0.7031, 0.7109, 0.7031, 0.6797, 0.6562, 0.7031, 0.6562, 0.7031, 0.6797, 0.6797, 0.6797, 0.7109, 0.6562, 0.7344, 0.6562, 0.7344, 0.6797, 0.7109, 0.6797])
me_left_hipchild_005.materials.append(mat_default_obj)
me_left_hipchild_005.use_remesh_fix_poles = True
me_left_hipchild_005.use_remesh_preserve_attributes = False
me_left_hipchild_005.use_mirror_vertex_groups = False
me_left_hipchild_005.update()
me_right_hip = bpy.data.meshes.new('Right_hip')
me_right_hip.from_pydata([(0.1562, -0.3438, -0.3438), (-0.1562, -0.3438, -0.3438), (-0.1562, 0.3438, -0.3438), (0.1562, 0.3438, -0.3438), (-0.1562, -0.3438, 0.3438), (0.1562, -0.3438, 0.3438), (0.1562, 0.3438, 0.3438), (-0.1562, 0.3438, 0.3438)], [], [(0, 1, 2, 3), (4, 5, 6, 7), (3, 2, 7, 6), (5, 4, 1, 0), (5, 0, 3, 6), (1, 4, 7, 2)])
_uv = me_right_hip.uv_layers.new(name='UVMap')
_uv.uv.foreach_set('vector', [0.8359, 0.8281, 0.875, 0.8281, 0.875, 0.9141, 0.8359, 0.9141, 0.9609, 0.8281, 1.0, 0.8281, 1.0, 0.9141, 0.9609, 0.9141, 0.8359, 0.9141, 0.875, 0.9141, 0.875, 1.0, 0.8359, 1.0, 0.875, 0.9141, 0.9141, 0.9141, 0.9141, 1.0, 0.875, 1.0, 0.75, 0.8281, 0.8359, 0.8281, 0.8359, 0.9141, 0.75, 0.9141, 0.875, 0.8281, 0.9609, 0.8281, 0.9609, 0.9141, 0.875, 0.9141])
me_right_hip.materials.append(mat_default_obj)
me_right_hip.use_remesh_fix_poles = True
me_right_hip.use_remesh_preserve_attributes = False
me_right_hip.use_mirror_vertex_groups = False
me_right_hip.update()
me_right_hipchild = bpy.data.meshes.new('Right_hipChild')
me_right_hipchild.from_pydata([(0.125, -0.2812, -0.2188), (-0.125, -0.2812, -0.2188), (-0.125, 0.2812, -0.2188), (0.125, 0.2812, -0.2188), (-0.125, -0.2812, 0.2188), (0.125, -0.2812, 0.2188), (0.125, 0.2812, 0.2188), (-0.125, 0.2812, 0.2188)], [], [(0, 1, 2, 3), (4, 5, 6, 7), (3, 2, 7, 6), (5, 4, 1, 0), (5, 0, 3, 6), (1, 4, 7, 2)])
_uv = me_right_hipchild.uv_layers.new(name='UVMap')
_uv.uv.foreach_set('vector', [0.8047, 0.7031, 0.8359, 0.7031, 0.8359, 0.7734, 0.8047, 0.7734, 0.8906, 0.7031, 0.9219, 0.7031, 0.9219, 0.7734, 0.8906, 0.7734, 0.8047, 0.7734, 0.8359, 0.7734, 0.8359, 0.8281, 0.8047, 0.8281, 0.8359, 0.7734, 0.8672, 0.7734, 0.8672, 0.8281, 0.8359, 0.8281, 0.75, 0.7031, 0.8047, 0.7031, 0.8047, 0.7734, 0.75, 0.7734, 0.8359, 0.7031, 0.8906, 0.7031, 0.8906, 0.7734, 0.8359, 0.7734])
me_right_hipchild.materials.append(mat_default_obj)
me_right_hipchild.use_remesh_fix_poles = True
me_right_hipchild.use_remesh_preserve_attributes = False
me_right_hipchild.use_mirror_vertex_groups = False
me_right_hipchild.update()
me_right_hipchild_000 = bpy.data.meshes.new('Right_hipChild.000')
me_right_hipchild_000.from_pydata([(0.1562, -0.09375, -0.2812), (-0.1562, -0.09375, -0.2812), (-0.1562, 0.09375, -0.2812), (0.1562, 0.09375, -0.2812), (-0.1562, -0.09375, 0.2812), (0.1562, -0.09375, 0.2812), (0.1562, 0.09375, 0.2812), (-0.1562, 0.09375, 0.2812)], [], [(0, 1, 2, 3), (4, 5, 6, 7), (3, 2, 7, 6), (5, 4, 1, 0), (5, 0, 3, 6), (1, 4, 7, 2)])
_uv = me_right_hipchild_000.uv_layers.new(name='UVMap')
_uv.uv.foreach_set('vector', [0.8203, 0.6094, 0.8594, 0.6094, 0.8594, 0.6328, 0.8203, 0.6328, 0.9297, 0.6094, 0.9688, 0.6094, 0.9688, 0.6328, 0.9297, 0.6328, 0.8203, 0.6328, 0.8594, 0.6328, 0.8594, 0.7031, 0.8203, 0.7031, 0.8594, 0.6328, 0.8984, 0.6328, 0.8984, 0.7031, 0.8594, 0.7031, 0.75, 0.6094, 0.8203, 0.6094, 0.8203, 0.6328, 0.75, 0.6328, 0.8594, 0.6094, 0.9297, 0.6094, 0.9297, 0.6328, 0.8594, 0.6328])
me_right_hipchild_000.materials.append(mat_default_obj)
me_right_hipchild_000.use_remesh_fix_poles = True
me_right_hipchild_000.use_remesh_preserve_attributes = False
me_right_hipchild_000.use_mirror_vertex_groups = False
me_right_hipchild_000.update()
me_right_hipchild_001 = bpy.data.meshes.new('Right_hipChild.001')
me_right_hipchild_001.from_pydata([(0.09375, -0.1177, -0.1028), (-0.09375, -0.1177, -0.1028), (-0.09375, 0.06571, -0.1418), (0.09375, 0.06571, -0.1418), (-0.09375, -0.06571, 0.1418), (0.09375, -0.06571, 0.1418), (0.09375, 0.1177, 0.1028), (-0.09375, 0.1177, 0.1028)], [], [(0, 1, 2, 3), (4, 5, 6, 7), (3, 2, 7, 6), (5, 4, 1, 0), (5, 0, 3, 6), (1, 4, 7, 2)])
_uv = me_right_hipchild_001.uv_layers.new(name='UVMap')
_uv.uv.foreach_set('vector', [0.3281, 0.9453, 0.3516, 0.9453, 0.3516, 0.9688, 0.3281, 0.9688, 0.3828, 0.9453, 0.4062, 0.9453, 0.4062, 0.9688, 0.3828, 0.9688, 0.3281, 0.9688, 0.3516, 0.9688, 0.3516, 1.0, 0.3281, 1.0, 0.3516, 0.9688, 0.375, 0.9688, 0.375, 1.0, 0.3516, 1.0, 0.2969, 0.9453, 0.3281, 0.9453, 0.3281, 0.9688, 0.2969, 0.9688, 0.3516, 0.9453, 0.3828, 0.9453, 0.3828, 0.9688, 0.3516, 0.9688])
me_right_hipchild_001.materials.append(mat_default_obj)
me_right_hipchild_001.use_remesh_fix_poles = True
me_right_hipchild_001.use_remesh_preserve_attributes = False
me_right_hipchild_001.use_mirror_vertex_groups = False
me_right_hipchild_001.update()
me_right_hipchild_002 = bpy.data.meshes.new('Right_hipChild.002')
me_right_hipchild_002.from_pydata([(0.03125, -0.09375, -0.09375), (-0.03125, -0.09375, -0.09375), (-0.03125, 0.09375, -0.09375), (0.03125, 0.09375, -0.09375), (-0.03125, -0.09375, 0.09375), (0.03125, -0.09375, 0.09375), (0.03125, 0.09375, 0.09375), (-0.03125, 0.09375, 0.09375)], [], [(0, 1, 2, 3), (4, 5, 6, 7), (3, 2, 7, 6), (5, 4, 1, 0), (5, 0, 3, 6), (1, 4, 7, 2)])
_uv = me_right_hipchild_002.uv_layers.new(name='UVMap')
_uv.uv.foreach_set('vector', [0.7031, 0.6562, 0.7109, 0.6562, 0.7109, 0.6797, 0.7031, 0.6797, 0.7344, 0.6562, 0.7422, 0.6562, 0.7422, 0.6797, 0.7344, 0.6797, 0.7031, 0.6797, 0.7109, 0.6797, 0.7109, 0.7031, 0.7031, 0.7031, 0.7109, 0.6797, 0.7188, 0.6797, 0.7188, 0.7031, 0.7109, 0.7031, 0.6797, 0.6562, 0.7031, 0.6562, 0.7031, 0.6797, 0.6797, 0.6797, 0.7109, 0.6562, 0.7344, 0.6562, 0.7344, 0.6797, 0.7109, 0.6797])
me_right_hipchild_002.materials.append(mat_default_obj)
me_right_hipchild_002.use_remesh_fix_poles = True
me_right_hipchild_002.use_remesh_preserve_attributes = False
me_right_hipchild_002.use_mirror_vertex_groups = False
me_right_hipchild_002.update()
me_right_hipchild_003 = bpy.data.meshes.new('Right_hipChild.003')
me_right_hipchild_003.from_pydata([(0.03125, -0.09375, -0.09375), (-0.03125, -0.09375, -0.09375), (-0.03125, 0.09375, -0.09375), (0.03125, 0.09375, -0.09375), (-0.03125, -0.09375, 0.09375), (0.03125, -0.09375, 0.09375), (0.03125, 0.09375, 0.09375), (-0.03125, 0.09375, 0.09375)], [], [(0, 1, 2, 3), (4, 5, 6, 7), (3, 2, 7, 6), (5, 4, 1, 0), (5, 0, 3, 6), (1, 4, 7, 2)])
_uv = me_right_hipchild_003.uv_layers.new(name='UVMap')
_uv.uv.foreach_set('vector', [0.7031, 0.6562, 0.7109, 0.6562, 0.7109, 0.6797, 0.7031, 0.6797, 0.7344, 0.6562, 0.7422, 0.6562, 0.7422, 0.6797, 0.7344, 0.6797, 0.7031, 0.6797, 0.7109, 0.6797, 0.7109, 0.7031, 0.7031, 0.7031, 0.7109, 0.6797, 0.7188, 0.6797, 0.7188, 0.7031, 0.7109, 0.7031, 0.6797, 0.6562, 0.7031, 0.6562, 0.7031, 0.6797, 0.6797, 0.6797, 0.7109, 0.6562, 0.7344, 0.6562, 0.7344, 0.6797, 0.7109, 0.6797])
me_right_hipchild_003.materials.append(mat_default_obj)
me_right_hipchild_003.use_remesh_fix_poles = True
me_right_hipchild_003.use_remesh_preserve_attributes = False
me_right_hipchild_003.use_mirror_vertex_groups = False
me_right_hipchild_003.update()
me_right_hipchild_004 = bpy.data.meshes.new('Right_hipChild.004')
me_right_hipchild_004.from_pydata([(0.03125, -0.09375, -0.09375), (-0.03125, -0.09375, -0.09375), (-0.03125, 0.09375, -0.09375), (0.03125, 0.09375, -0.09375), (-0.03125, -0.09375, 0.09375), (0.03125, -0.09375, 0.09375), (0.03125, 0.09375, 0.09375), (-0.03125, 0.09375, 0.09375)], [], [(0, 1, 2, 3), (4, 5, 6, 7), (3, 2, 7, 6), (5, 4, 1, 0), (5, 0, 3, 6), (1, 4, 7, 2)])
_uv = me_right_hipchild_004.uv_layers.new(name='UVMap')
_uv.uv.foreach_set('vector', [0.7031, 0.6562, 0.7109, 0.6562, 0.7109, 0.6797, 0.7031, 0.6797, 0.7344, 0.6562, 0.7422, 0.6562, 0.7422, 0.6797, 0.7344, 0.6797, 0.7031, 0.6797, 0.7109, 0.6797, 0.7109, 0.7031, 0.7031, 0.7031, 0.7109, 0.6797, 0.7188, 0.6797, 0.7188, 0.7031, 0.7109, 0.7031, 0.6797, 0.6562, 0.7031, 0.6562, 0.7031, 0.6797, 0.6797, 0.6797, 0.7109, 0.6562, 0.7344, 0.6562, 0.7344, 0.6797, 0.7109, 0.6797])
me_right_hipchild_004.materials.append(mat_default_obj)
me_right_hipchild_004.use_remesh_fix_poles = True
me_right_hipchild_004.use_remesh_preserve_attributes = False
me_right_hipchild_004.use_mirror_vertex_groups = False
me_right_hipchild_004.update()
me_right_hipchild_005 = bpy.data.meshes.new('Right_hipChild.005')
me_right_hipchild_005.from_pydata([(0.03125, -0.09375, -0.09375), (-0.03125, -0.09375, -0.09375), (-0.03125, 0.09375, -0.09375), (0.03125, 0.09375, -0.09375), (-0.03125, -0.09375, 0.09375), (0.03125, -0.09375, 0.09375), (0.03125, 0.09375, 0.09375), (-0.03125, 0.09375, 0.09375)], [], [(0, 1, 2, 3), (4, 5, 6, 7), (3, 2, 7, 6), (5, 4, 1, 0), (5, 0, 3, 6), (1, 4, 7, 2)])
_uv = me_right_hipchild_005.uv_layers.new(name='UVMap')
_uv.uv.foreach_set('vector', [0.7031, 0.6562, 0.7109, 0.6562, 0.7109, 0.6797, 0.7031, 0.6797, 0.7344, 0.6562, 0.7422, 0.6562, 0.7422, 0.6797, 0.7344, 0.6797, 0.7031, 0.6797, 0.7109, 0.6797, 0.7109, 0.7031, 0.7031, 0.7031, 0.7109, 0.6797, 0.7188, 0.6797, 0.7188, 0.7031, 0.7109, 0.7031, 0.6797, 0.6562, 0.7031, 0.6562, 0.7031, 0.6797, 0.6797, 0.6797, 0.7109, 0.6562, 0.7344, 0.6562, 0.7344, 0.6797, 0.7109, 0.6797])
me_right_hipchild_005.materials.append(mat_default_obj)
me_right_hipchild_005.use_remesh_fix_poles = True
me_right_hipchild_005.use_remesh_preserve_attributes = False
me_right_hipchild_005.use_mirror_vertex_groups = False
me_right_hipchild_005.update()

# ---- objects
ob_left_arm = bpy.data.objects.new('Left_arm', me_left_arm)
ob_body = bpy.data.objects.new('Body', me_body)
ob_bodychild = bpy.data.objects.new('BodyChild', me_bodychild)
ob_head = bpy.data.objects.new('Head', me_head)
ob_headchild = bpy.data.objects.new('HeadChild', me_headchild)
ob_headchild_000 = bpy.data.objects.new('HeadChild.000', me_headchild_000)
ob_headchild_001 = bpy.data.objects.new('HeadChild.001', me_headchild_001)
ob_headchild_002 = bpy.data.objects.new('HeadChild.002', me_headchild_002)
ob_headchild_003 = bpy.data.objects.new('HeadChild.003', me_headchild_003)
ob_headchild_004 = bpy.data.objects.new('HeadChild.004', me_headchild_004)
ob_headchild_005 = bpy.data.objects.new('HeadChild.005', me_headchild_005)
ob_headchild_006 = bpy.data.objects.new('HeadChild.006', me_headchild_006)
ob_headchild_007 = bpy.data.objects.new('HeadChild.007', me_headchild_007)
ob_headchild_008 = bpy.data.objects.new('HeadChild.008', me_headchild_008)
ob_headchild_009 = bpy.data.objects.new('HeadChild.009', me_headchild_009)
ob_headchild_010 = bpy.data.objects.new('HeadChild.010', me_headchild_010)
ob_headchild_011 = bpy.data.objects.new('HeadChild.011', me_headchild_011)
ob_neck = bpy.data.objects.new('Neck', me_neck)
ob_headchild_013 = bpy.data.objects.new('HeadChild.013', me_headchild_013)
ob_headchild_014 = bpy.data.objects.new('HeadChild.014', me_headchild_014)
ob_tail_base = bpy.data.objects.new('Tail_base', me_tail_base)
ob_tail_basechild = bpy.data.objects.new('Tail_baseChild', me_tail_basechild)
ob_right_arm = bpy.data.objects.new('Right_arm', me_right_arm)
ob_left_hip = bpy.data.objects.new('Left_hip', me_left_hip)
ob_left_hipchild = bpy.data.objects.new('Left_hipChild', me_left_hipchild)
ob_left_hipchild_000 = bpy.data.objects.new('Left_hipChild.000', me_left_hipchild_000)
ob_left_hipchild_001 = bpy.data.objects.new('Left_hipChild.001', me_left_hipchild_001)
ob_left_hipchild_002 = bpy.data.objects.new('Left_hipChild.002', me_left_hipchild_002)
ob_left_hipchild_003 = bpy.data.objects.new('Left_hipChild.003', me_left_hipchild_003)
ob_left_hipchild_004 = bpy.data.objects.new('Left_hipChild.004', me_left_hipchild_004)
ob_left_hipchild_005 = bpy.data.objects.new('Left_hipChild.005', me_left_hipchild_005)
ob_right_hip = bpy.data.objects.new('Right_hip', me_right_hip)
ob_right_hipchild = bpy.data.objects.new('Right_hipChild', me_right_hipchild)
ob_right_hipchild_000 = bpy.data.objects.new('Right_hipChild.000', me_right_hipchild_000)
ob_right_hipchild_001 = bpy.data.objects.new('Right_hipChild.001', me_right_hipchild_001)
ob_right_hipchild_002 = bpy.data.objects.new('Right_hipChild.002', me_right_hipchild_002)
ob_right_hipchild_003 = bpy.data.objects.new('Right_hipChild.003', me_right_hipchild_003)
ob_right_hipchild_004 = bpy.data.objects.new('Right_hipChild.004', me_right_hipchild_004)
ob_right_hipchild_005 = bpy.data.objects.new('Right_hipChild.005', me_right_hipchild_005)

# ---- transforms, parenting, visibility, modifiers, constraints
ob_left_arm.parent = ob_body
ob_left_arm.matrix_parent_inverse = Matrix(((1.0, 0.0, 0.0, -0.0), (0.0, -1.629e-07, 1.0, -1.388), (0.0, -1.0, -1.629e-07, 2.464e-07), (-0.0, 0.0, -0.0, 1.0)))
ob_left_arm.location = (-0.5, 0.4375, 1.263)
ob_left_arm.rotation_euler = (1.571, -0.0, 0.0)
ob_left_arm.lineart.crease_threshold = 0.0
ob_body.location = (0.0, 2.037e-08, 1.388)
ob_body.rotation_euler = (1.571, -0.0, 0.0)
ob_body.lineart.crease_threshold = 0.0
ob_bodychild.parent = ob_body
ob_bodychild.matrix_parent_inverse = Matrix(((1.0, 0.0, 0.0, -0.0), (0.0, -1.629e-07, 1.0, -1.388), (0.0, -1.0, -1.629e-07, 2.464e-07), (-0.0, 0.0, -0.0, 1.0)))
ob_bodychild.location = (0.0, -0.1829, 1.738)
ob_bodychild.rotation_euler = (1.571, -0.0, 0.0)
ob_bodychild.lineart.crease_threshold = 0.0
ob_head.parent = ob_neck
ob_head.matrix_parent_inverse = Matrix(((1.0, 0.0, 0.0, -0.0), (0.0, -1.629e-07, 1.0, -1.852), (0.0, -1.0, -1.629e-07, 0.5897), (-0.0, 0.0, -0.0, 1.0)))
ob_head.location = (0.0, 0.7988, 1.916)
ob_head.rotation_euler = (1.571, -0.0, 0.0)
ob_head.lineart.crease_threshold = 0.0
ob_headchild.parent = ob_head
ob_headchild.matrix_parent_inverse = Matrix(((1.0, 0.0, 0.0, -0.0), (0.0, -1.629e-07, 1.0, -1.916), (0.0, -1.0, -1.629e-07, 0.7988), (-0.0, 0.0, -0.0, 1.0)))
ob_headchild.location = (0.0, 1.523, 1.951)
ob_headchild.rotation_euler = (1.571, -0.0, 0.0)
ob_headchild.lineart.crease_threshold = 0.0
ob_headchild_000.parent = ob_head
ob_headchild_000.matrix_parent_inverse = Matrix(((1.0, 0.0, 0.0, -0.0), (0.0, -1.629e-07, 1.0, -1.916), (0.0, -1.0, -1.629e-07, 0.7988), (-0.0, 0.0, -0.0, 1.0)))
ob_headchild_000.location = (0.0, 1.659, 1.777)
ob_headchild_000.rotation_euler = (1.571, -0.0, 0.0)
ob_headchild_000.lineart.crease_threshold = 0.0
ob_headchild_001.parent = ob_head
ob_headchild_001.matrix_parent_inverse = Matrix(((1.0, 0.0, 0.0, -0.0), (0.0, -1.629e-07, 1.0, -1.916), (0.0, -1.0, -1.629e-07, 0.7988), (-0.0, 0.0, -0.0, 1.0)))
ob_headchild_001.location = (0.0, 1.062, 2.294)
ob_headchild_001.rotation_euler = (1.571, -0.0, 0.0)
ob_headchild_001.lineart.crease_threshold = 0.0
ob_headchild_002.parent = ob_head
ob_headchild_002.matrix_parent_inverse = Matrix(((1.0, 0.0, 0.0, -0.0), (0.0, -1.629e-07, 1.0, -1.916), (0.0, -1.0, -1.629e-07, 0.7988), (-0.0, 0.0, -0.0, 1.0)))
ob_headchild_002.location = (0.0, 1.062, 2.419)
ob_headchild_002.rotation_euler = (1.571, -0.0, 0.0)
ob_headchild_002.lineart.crease_threshold = 0.0
ob_headchild_003.parent = ob_head
ob_headchild_003.matrix_parent_inverse = Matrix(((1.0, 0.0, 0.0, -0.0), (0.0, -1.629e-07, 1.0, -1.916), (0.0, -1.0, -1.629e-07, 0.7988), (-0.0, 0.0, -0.0, 1.0)))
ob_headchild_003.location = (-0.4049, 0.6458, 2.272)
ob_headchild_003.rotation_euler = (1.571, -0.0, 0.0)
ob_headchild_003.lineart.crease_threshold = 0.0
ob_headchild_004.parent = ob_neck
ob_headchild_004.matrix_parent_inverse = Matrix(((1.0, 0.0, 0.0, -0.0), (0.0, -1.629e-07, 1.0, -1.852), (0.0, -1.0, -1.629e-07, 0.5897), (-0.0, 0.0, -0.0, 1.0)))
ob_headchild_004.location = (-0.4062, 0.625, 1.888)
ob_headchild_004.rotation_euler = (1.571, -0.0, 0.0)
ob_headchild_004.lineart.crease_threshold = 0.0
ob_headchild_005.parent = ob_head
ob_headchild_005.matrix_parent_inverse = Matrix(((1.0, 0.0, 0.0, -0.0), (0.0, -1.629e-07, 1.0, -1.916), (0.0, -1.0, -1.629e-07, 0.7988), (-0.0, 0.0, -0.0, 1.0)))
ob_headchild_005.location = (-0.125, 1.591, 2.106)
ob_headchild_005.rotation_euler = (1.571, -0.0, 0.0)
ob_headchild_005.lineart.crease_threshold = 0.0
ob_headchild_006.parent = ob_head
ob_headchild_006.matrix_parent_inverse = Matrix(((1.0, 0.0, 0.0, -0.0), (0.0, -1.629e-07, 1.0, -1.916), (0.0, -1.0, -1.629e-07, 0.7988), (-0.0, 0.0, -0.0, 1.0)))
ob_headchild_006.location = (-0.125, 1.595, 2.208)
ob_headchild_006.rotation_euler = (1.571, -0.0, 0.0)
ob_headchild_006.lineart.crease_threshold = 0.0
ob_headchild_007.parent = ob_head
ob_headchild_007.matrix_parent_inverse = Matrix(((1.0, 0.0, 0.0, -0.0), (0.0, -1.629e-07, 1.0, -1.916), (0.0, -1.0, -1.629e-07, 0.7988), (-0.0, 0.0, -0.0, 1.0)))
ob_headchild_007.location = (0.0, 1.434, 1.742)
ob_headchild_007.rotation_euler = (1.571, -0.0, 0.0)
ob_headchild_007.lineart.crease_threshold = 0.0
ob_headchild_008.parent = ob_head
ob_headchild_008.matrix_parent_inverse = Matrix(((1.0, 0.0, 0.0, -0.0), (0.0, -1.629e-07, 1.0, -1.916), (0.0, -1.0, -1.629e-07, 0.7988), (-0.0, 0.0, -0.0, 1.0)))
ob_headchild_008.location = (0.4049, 0.6458, 2.272)
ob_headchild_008.rotation_euler = (1.571, -0.0, 0.0)
ob_headchild_008.lineart.crease_threshold = 0.0
ob_headchild_009.parent = ob_neck
ob_headchild_009.matrix_parent_inverse = Matrix(((1.0, 0.0, 0.0, -0.0), (0.0, -1.629e-07, 1.0, -1.852), (0.0, -1.0, -1.629e-07, 0.5897), (-0.0, 0.0, -0.0, 1.0)))
ob_headchild_009.location = (0.4062, 0.625, 1.888)
ob_headchild_009.rotation_euler = (1.571, -0.0, 0.0)
ob_headchild_009.lineart.crease_threshold = 0.0
ob_headchild_010.parent = ob_head
ob_headchild_010.matrix_parent_inverse = Matrix(((1.0, 0.0, 0.0, -0.0), (0.0, -1.629e-07, 1.0, -1.916), (0.0, -1.0, -1.629e-07, 0.7988), (-0.0, 0.0, -0.0, 1.0)))
ob_headchild_010.location = (0.125, 1.591, 2.106)
ob_headchild_010.rotation_euler = (1.571, -0.0, 0.0)
ob_headchild_010.lineart.crease_threshold = 0.0
ob_headchild_011.parent = ob_head
ob_headchild_011.matrix_parent_inverse = Matrix(((1.0, 0.0, 0.0, -0.0), (0.0, -1.629e-07, 1.0, -1.916), (0.0, -1.0, -1.629e-07, 0.7988), (-0.0, 0.0, -0.0, 1.0)))
ob_headchild_011.location = (0.125, 1.595, 2.208)
ob_headchild_011.rotation_euler = (1.571, -0.0, 0.0)
ob_headchild_011.lineart.crease_threshold = 0.0
ob_neck.parent = ob_body
ob_neck.matrix_parent_inverse = Matrix(((1.0, 0.0, 0.0, -0.0), (0.0, -1.629e-07, 1.0, -1.388), (0.0, -1.0, -1.629e-07, 2.464e-07), (-0.0, 0.0, -0.0, 1.0)))
ob_neck.location = (0.0, 0.5897, 1.852)
ob_neck.rotation_euler = (1.571, -0.0, 0.0)
ob_neck.lineart.crease_threshold = 0.0
ob_headchild_013.parent = ob_head
ob_headchild_013.matrix_parent_inverse = Matrix(((1.0, 0.0, 0.0, -0.0), (0.0, -1.629e-07, 1.0, -1.916), (0.0, -1.0, -1.629e-07, 0.7988), (-0.0, 0.0, -0.0, 1.0)))
ob_headchild_013.location = (-0.125, 0.6716, 2.316)
ob_headchild_013.rotation_euler = (1.571, -0.0, 0.0)
ob_headchild_013.lineart.crease_threshold = 0.0
ob_headchild_014.parent = ob_head
ob_headchild_014.matrix_parent_inverse = Matrix(((1.0, 0.0, 0.0, -0.0), (0.0, -1.629e-07, 1.0, -1.916), (0.0, -1.0, -1.629e-07, 0.7988), (-0.0, 0.0, -0.0, 1.0)))
ob_headchild_014.location = (0.125, 0.6716, 2.316)
ob_headchild_014.rotation_euler = (1.571, -0.0, 0.0)
ob_headchild_014.lineart.crease_threshold = 0.0
ob_tail_base.parent = ob_body
ob_tail_base.matrix_parent_inverse = Matrix(((1.0, 0.0, 0.0, -0.0), (0.0, -1.629e-07, 1.0, -1.388), (0.0, -1.0, -1.629e-07, 2.464e-07), (-0.0, 0.0, -0.0, 1.0)))
ob_tail_base.location = (0.03125, -0.9185, 0.9704)
ob_tail_base.rotation_euler = (1.571, -0.0, 0.0)
ob_tail_base.lineart.crease_threshold = 0.0
ob_tail_basechild.parent = ob_tail_base
ob_tail_basechild.matrix_parent_inverse = Matrix(((1.0, 0.0, 0.0, -0.03125), (0.0, -1.629e-07, 1.0, -0.9704), (-0.0, -1.0, -1.629e-07, -0.9185), (-0.0, 0.0, -0.0, 1.0)))
ob_tail_basechild.location = (0.0, -1.474, 0.874)
ob_tail_basechild.rotation_euler = (1.571, -0.0, 0.0)
ob_tail_basechild.lineart.crease_threshold = 0.0
ob_right_arm.parent = ob_body
ob_right_arm.matrix_parent_inverse = Matrix(((1.0, 0.0, 0.0, -0.0), (0.0, -1.629e-07, 1.0, -1.388), (0.0, -1.0, -1.629e-07, 2.464e-07), (-0.0, 0.0, -0.0, 1.0)))
ob_right_arm.location = (0.5, 0.4375, 1.263)
ob_right_arm.rotation_euler = (1.571, -0.0, 0.0)
ob_right_arm.lineart.crease_threshold = 0.0
ob_left_hip.parent = ob_body
ob_left_hip.matrix_parent_inverse = Matrix(((1.0, 0.0, 0.0, -0.0), (0.0, -1.629e-07, 1.0, -1.388), (0.0, -1.0, -1.629e-07, 2.464e-07), (-0.0, 0.0, -0.0, 1.0)))
ob_left_hip.location = (-0.4062, -0.25, 1.013)
ob_left_hip.rotation_euler = (1.571, -0.0, 0.0)
ob_left_hip.lineart.crease_threshold = 0.0
ob_left_hipchild.parent = ob_left_hip
ob_left_hipchild.matrix_parent_inverse = Matrix(((1.0, 0.0, -0.0, 0.4062), (0.0, -1.629e-07, 1.0, -1.013), (-0.0, -1.0, -1.629e-07, -0.25), (-0.0, 0.0, -0.0, 1.0)))
ob_left_hipchild.location = (-0.4062, -0.25, 0.4813)
ob_left_hipchild.rotation_euler = (1.571, -0.0, 0.0)
ob_left_hipchild.lineart.crease_threshold = 0.0
ob_left_hipchild_000.parent = ob_left_hipchild
ob_left_hipchild_000.matrix_parent_inverse = Matrix(((1.0, 0.0, -0.0, 0.4062), (0.0, -1.629e-07, 1.0, -0.4813), (-0.0, -1.0, -1.629e-07, -0.25), (-0.0, 0.0, -0.0, 1.0)))
ob_left_hipchild_000.location = (-0.4062, -0.2187, 0.1063)
ob_left_hipchild_000.rotation_euler = (1.571, -0.0, 0.0)
ob_left_hipchild_000.lineart.crease_threshold = 0.0
ob_left_hipchild_001.parent = ob_left_hip
ob_left_hipchild_001.matrix_parent_inverse = Matrix(((1.0, 0.0, -0.0, 0.4062), (0.0, -1.629e-07, 1.0, -1.013), (-0.0, -1.0, -1.629e-07, -0.25), (-0.0, 0.0, -0.0, 1.0)))
ob_left_hipchild_001.location = (-0.4062, 0.07132, 0.7207)
ob_left_hipchild_001.rotation_euler = (1.571, -0.0, 0.0)
ob_left_hipchild_001.lineart.crease_threshold = 0.0
ob_left_hipchild_002.parent = ob_left_hipchild_000
ob_left_hipchild_002.matrix_parent_inverse = Matrix(((1.0, 0.0, -0.0, 0.4062), (0.0, -1.629e-07, 1.0, -0.1063), (-0.0, -1.0, -1.629e-07, -0.2187), (-0.0, 0.0, -0.0, 1.0)))
ob_left_hipchild_002.location = (-0.2812, 0.1563, 0.1063)
ob_left_hipchild_002.rotation_euler = (1.571, -0.0, 0.0)
ob_left_hipchild_002.lineart.crease_threshold = 0.0
ob_left_hipchild_003.parent = ob_left_hipchild_000
ob_left_hipchild_003.matrix_parent_inverse = Matrix(((1.0, 0.0, -0.0, 0.4062), (0.0, -1.629e-07, 1.0, -0.1063), (-0.0, -1.0, -1.629e-07, -0.2187), (-0.0, 0.0, -0.0, 1.0)))
ob_left_hipchild_003.location = (-0.4062, 0.1563, 0.1063)
ob_left_hipchild_003.rotation_euler = (1.571, -0.0, 0.0)
ob_left_hipchild_003.lineart.crease_threshold = 0.0
ob_left_hipchild_004.parent = ob_left_hipchild_000
ob_left_hipchild_004.matrix_parent_inverse = Matrix(((1.0, 0.0, -0.0, 0.4062), (0.0, -1.629e-07, 1.0, -0.1063), (-0.0, -1.0, -1.629e-07, -0.2187), (-0.0, 0.0, -0.0, 1.0)))
ob_left_hipchild_004.location = (-0.5312, 0.1563, 0.1063)
ob_left_hipchild_004.rotation_euler = (1.571, -0.0, 0.0)
ob_left_hipchild_004.lineart.crease_threshold = 0.0
ob_left_hipchild_005.parent = ob_left_hipchild_000
ob_left_hipchild_005.matrix_parent_inverse = Matrix(((1.0, 0.0, -0.0, 0.4062), (0.0, -1.629e-07, 1.0, -0.1063), (-0.0, -1.0, -1.629e-07, -0.2187), (-0.0, 0.0, -0.0, 1.0)))
ob_left_hipchild_005.location = (-0.4062, -0.5937, 0.1063)
ob_left_hipchild_005.rotation_euler = (1.571, -0.0, 0.0)
ob_left_hipchild_005.lineart.crease_threshold = 0.0
ob_right_hip.parent = ob_body
ob_right_hip.matrix_parent_inverse = Matrix(((1.0, 0.0, 0.0, -0.0), (0.0, -1.629e-07, 1.0, -1.388), (0.0, -1.0, -1.629e-07, 2.464e-07), (-0.0, 0.0, -0.0, 1.0)))
ob_right_hip.location = (0.4062, -0.25, 1.013)
ob_right_hip.rotation_euler = (1.571, -0.0, 0.0)
ob_right_hip.lineart.crease_threshold = 0.0
ob_right_hipchild.parent = ob_right_hip
ob_right_hipchild.matrix_parent_inverse = Matrix(((1.0, 0.0, 0.0, -0.4062), (0.0, -1.629e-07, 1.0, -1.013), (-0.0, -1.0, -1.629e-07, -0.25), (-0.0, 0.0, -0.0, 1.0)))
ob_right_hipchild.location = (0.4062, -0.25, 0.4813)
ob_right_hipchild.rotation_euler = (1.571, -0.0, 0.0)
ob_right_hipchild.lineart.crease_threshold = 0.0
ob_right_hipchild_000.parent = ob_right_hipchild
ob_right_hipchild_000.matrix_parent_inverse = Matrix(((1.0, 0.0, 0.0, -0.4062), (0.0, -1.629e-07, 1.0, -0.4813), (-0.0, -1.0, -1.629e-07, -0.25), (-0.0, 0.0, -0.0, 1.0)))
ob_right_hipchild_000.location = (0.4062, -0.2187, 0.1063)
ob_right_hipchild_000.rotation_euler = (1.571, -0.0, 0.0)
ob_right_hipchild_000.lineart.crease_threshold = 0.0
ob_right_hipchild_001.parent = ob_right_hipchild
ob_right_hipchild_001.matrix_parent_inverse = Matrix(((1.0, 0.0, 0.0, -0.4062), (0.0, -1.629e-07, 1.0, -0.4813), (-0.0, -1.0, -1.629e-07, -0.25), (-0.0, 0.0, -0.0, 1.0)))
ob_right_hipchild_001.location = (0.4062, 0.07132, 0.7207)
ob_right_hipchild_001.rotation_euler = (1.571, -0.0, 0.0)
ob_right_hipchild_001.lineart.crease_threshold = 0.0
ob_right_hipchild_002.parent = ob_right_hipchild_000
ob_right_hipchild_002.matrix_parent_inverse = Matrix(((1.0, 0.0, 0.0, -0.4062), (0.0, -1.629e-07, 1.0, -0.1063), (-0.0, -1.0, -1.629e-07, -0.2187), (-0.0, 0.0, -0.0, 1.0)))
ob_right_hipchild_002.location = (0.2812, 0.1563, 0.1063)
ob_right_hipchild_002.rotation_euler = (1.571, -0.0, 0.0)
ob_right_hipchild_002.lineart.crease_threshold = 0.0
ob_right_hipchild_003.parent = ob_right_hipchild_000
ob_right_hipchild_003.matrix_parent_inverse = Matrix(((1.0, 0.0, 0.0, -0.4062), (0.0, -1.629e-07, 1.0, -0.1063), (-0.0, -1.0, -1.629e-07, -0.2187), (-0.0, 0.0, -0.0, 1.0)))
ob_right_hipchild_003.location = (0.4062, 0.1563, 0.1063)
ob_right_hipchild_003.rotation_euler = (1.571, -0.0, 0.0)
ob_right_hipchild_003.lineart.crease_threshold = 0.0
ob_right_hipchild_004.parent = ob_right_hipchild_000
ob_right_hipchild_004.matrix_parent_inverse = Matrix(((1.0, 0.0, 0.0, -0.4062), (0.0, -1.629e-07, 1.0, -0.1063), (-0.0, -1.0, -1.629e-07, -0.2187), (-0.0, 0.0, -0.0, 1.0)))
ob_right_hipchild_004.location = (0.5312, 0.1563, 0.1063)
ob_right_hipchild_004.rotation_euler = (1.571, -0.0, 0.0)
ob_right_hipchild_004.lineart.crease_threshold = 0.0
ob_right_hipchild_005.parent = ob_right_hipchild_000
ob_right_hipchild_005.matrix_parent_inverse = Matrix(((1.0, 0.0, 0.0, -0.4062), (0.0, -1.629e-07, 1.0, -0.1063), (-0.0, -1.0, -1.629e-07, -0.2187), (-0.0, 0.0, -0.0, 1.0)))
ob_right_hipchild_005.location = (0.4062, -0.5937, 0.1063)
ob_right_hipchild_005.rotation_euler = (1.571, -0.0, 0.0)
ob_right_hipchild_005.lineart.crease_threshold = 0.0

# ---- collection membership
col_collection.objects.link(ob_left_arm)
col_collection.objects.link(ob_body)
col_collection.objects.link(ob_bodychild)
col_collection.objects.link(ob_head)
col_collection.objects.link(ob_headchild)
col_collection.objects.link(ob_headchild_000)
col_collection.objects.link(ob_headchild_001)
col_collection.objects.link(ob_headchild_002)
col_collection.objects.link(ob_headchild_003)
col_collection.objects.link(ob_headchild_004)
col_collection.objects.link(ob_headchild_005)
col_collection.objects.link(ob_headchild_006)
col_collection.objects.link(ob_headchild_007)
col_collection.objects.link(ob_headchild_008)
col_collection.objects.link(ob_headchild_009)
col_collection.objects.link(ob_headchild_010)
col_collection.objects.link(ob_headchild_011)
col_collection.objects.link(ob_neck)
col_collection.objects.link(ob_headchild_013)
col_collection.objects.link(ob_headchild_014)
col_collection.objects.link(ob_tail_base)
col_collection.objects.link(ob_tail_basechild)
col_collection.objects.link(ob_right_arm)
col_collection.objects.link(ob_left_hip)
col_collection.objects.link(ob_left_hipchild)
col_collection.objects.link(ob_left_hipchild_000)
col_collection.objects.link(ob_left_hipchild_001)
col_collection.objects.link(ob_left_hipchild_002)
col_collection.objects.link(ob_left_hipchild_003)
col_collection.objects.link(ob_left_hipchild_004)
col_collection.objects.link(ob_left_hipchild_005)
col_collection.objects.link(ob_right_hip)
col_collection.objects.link(ob_right_hipchild)
col_collection.objects.link(ob_right_hipchild_000)
col_collection.objects.link(ob_right_hipchild_001)
col_collection.objects.link(ob_right_hipchild_002)
col_collection.objects.link(ob_right_hipchild_003)
col_collection.objects.link(ob_right_hipchild_004)
col_collection.objects.link(ob_right_hipchild_005)

# ---- scene / render settings (as saved in the file)
scene.frame_start = 1; scene.frame_end = 250; scene.frame_set(1)
scene.render.engine = 'BLENDER_EEVEE_NEXT'
scene.cycles.use_denoising = False
scene.cycles.samples = 128
scene.cycles.sampling_pattern = 'TABULATED_SOBOL'
scene.cycles.use_adaptive_sampling = False
scene.cycles.use_light_tree = False
scene.view_settings.view_transform = 'Filmic'
bpy.context.view_layer.update()

# ---- added for rendering (the .blend has no active camera and no usable light): camera, sun
cam_auto = bpy.data.cameras.new('AutoCamera')
cam_auto.lens = 50.0
cam_auto.sensor_width = 36.0
cam_auto.clip_end = 1000.0
ob_auto_camera = bpy.data.objects.new('AutoCamera', cam_auto)
scene.collection.objects.link(ob_auto_camera)
ob_auto_camera.location = (4.16751, -4.99836, 4.62785)
ob_auto_camera.rotation_euler = (1.09748, -7.21219e-08, 0.694738)
scene.camera = ob_auto_camera
light_auto_sun = bpy.data.lights.new('AutoSun', 'SUN')
light_auto_sun.energy = 3.0
light_auto_sun.angle = 0.0523599
ob_auto_sun = bpy.data.objects.new('AutoSun', light_auto_sun)
scene.collection.objects.link(ob_auto_sun)
ob_auto_sun.rotation_euler = (0.872665, 0.174533, 0.523599)
bpy.context.view_layer.update()
